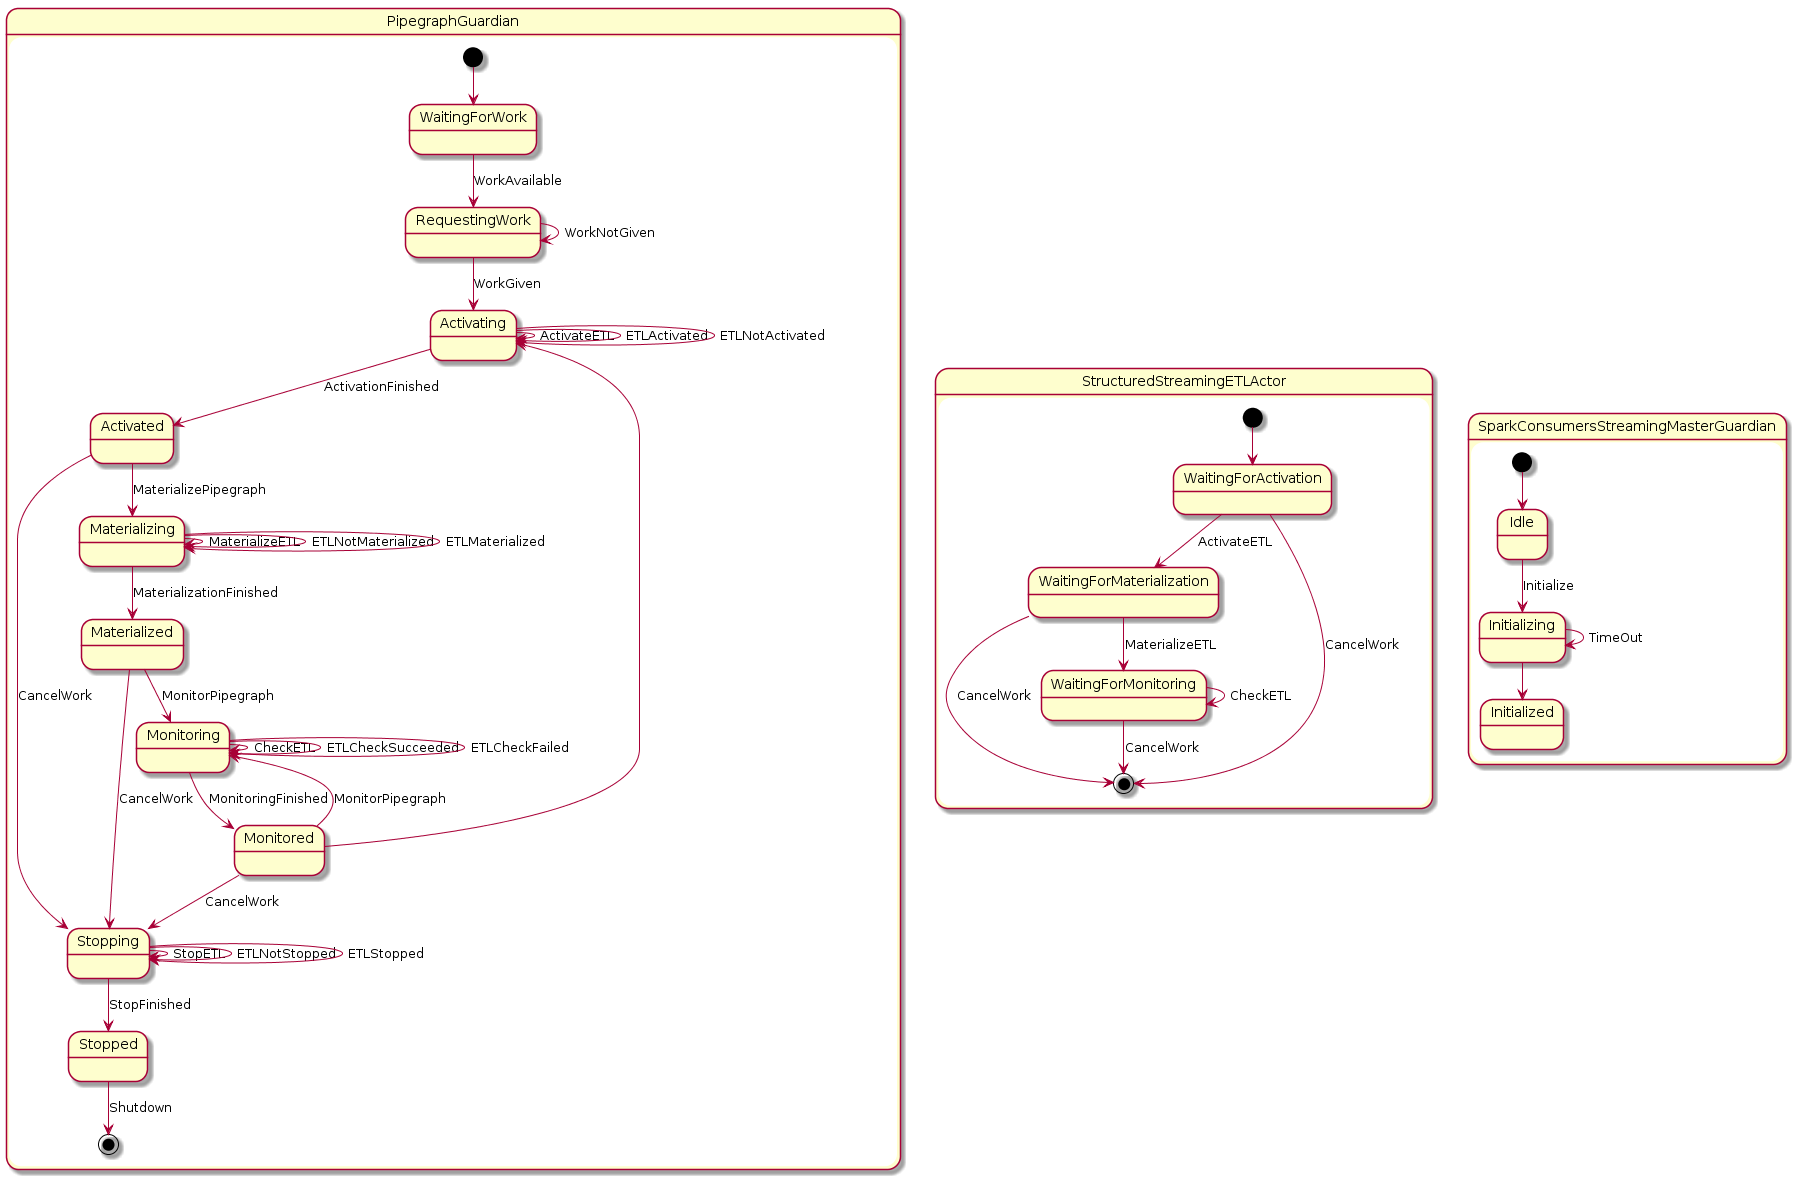

The diagram above was rendered by PlantUML. Its source (embedded in the PNG):
@startuml
state PipegraphGuardian {
[*] --> WaitingForWork
WaitingForWork --> RequestingWork: WorkAvailable
RequestingWork --> RequestingWork : WorkNotGiven
RequestingWork --> Activating : WorkGiven
Activating --> Activating : ActivateETL
Activating --> Activating : ETLActivated
Activating --> Activating : ETLNotActivated
Activating --> Activated : ActivationFinished
Activated --> Stopping : CancelWork
Activated --> Materializing : MaterializePipegraph
Materializing --> Materializing : MaterializeETL
Materializing --> Materializing : ETLNotMaterialized
Materializing --> Materializing : ETLMaterialized
Materializing --> Materialized : MaterializationFinished
Materialized --> Stopping  : CancelWork
Materialized --> Monitoring : MonitorPipegraph
Monitoring --> Monitoring : CheckETL
Monitoring --> Monitoring : ETLCheckSucceeded
Monitoring --> Monitoring : ETLCheckFailed
Monitoring --> Monitored: MonitoringFinished
Monitored --> Stopping : CancelWork
Monitored --> Monitoring : MonitorPipegraph
Monitored --> Activating
Stopping --> Stopping: StopETL
Stopping --> Stopping: ETLNotStopped
Stopping --> Stopping: ETLStopped
Stopping --> Stopped : StopFinished
Stopped --> [*]: Shutdown
}


state StructuredStreamingETLActor {
[*] --> WaitingForActivation
WaitingForActivation --> WaitingForMaterialization : ActivateETL
WaitingForActivation --> [*]: CancelWork
WaitingForMaterialization --> WaitingForMonitoring : MaterializeETL
WaitingForMaterialization --> [*]: CancelWork
WaitingForMonitoring --> WaitingForMonitoring : CheckETL
WaitingForMonitoring --> [*]: CancelWork
}

state SparkConsumersStreamingMasterGuardian {
[*] --> Idle
Idle --> Initializing: Initialize
Initializing --> Initializing: TimeOut
Initializing --> Initialized

}
@enduml